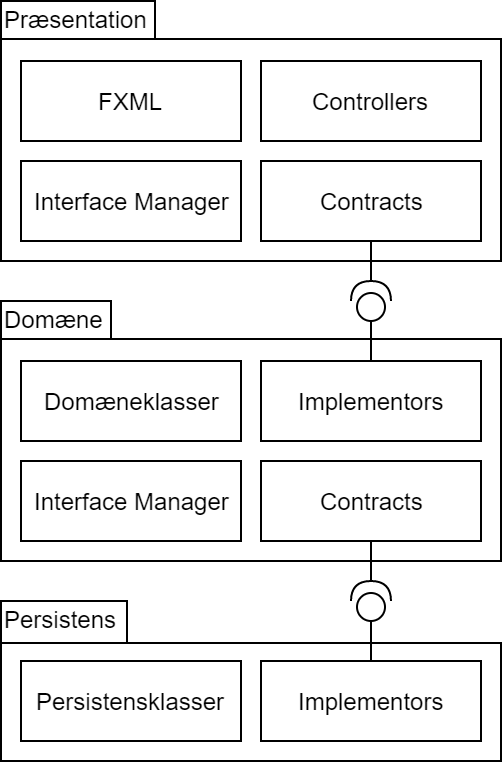

The diagram above was exported from draw.io. Its source (the exported page's mxGraphModel, read from the mxfile embedded in the PNG):
<mxGraphModel dx="1298" dy="961" grid="1" gridSize="10" guides="1" tooltips="1" connect="1" arrows="1" fold="1" page="1" pageScale="1" pageWidth="850" pageHeight="1100" math="0" shadow="0">
  <root>
    <mxCell id="0" />
    <mxCell id="1" parent="0" />
    <mxCell id="k440Jo7V5pRX7jVAVgcq-1" value="" style="shape=folder;fontStyle=1;spacingTop=10;tabWidth=77;tabHeight=19;tabPosition=left;html=1;" parent="1" vertex="1">
      <mxGeometry width="250" height="130" as="geometry" />
    </mxCell>
    <mxCell id="k440Jo7V5pRX7jVAVgcq-2" value="Præsentation" style="text;html=1;resizable=0;points=[];autosize=1;align=left;verticalAlign=top;spacingTop=-4;" parent="1" vertex="1">
      <mxGeometry width="90" height="20" as="geometry" />
    </mxCell>
    <mxCell id="k440Jo7V5pRX7jVAVgcq-3" value="Interface Manager" style="html=1;" parent="1" vertex="1">
      <mxGeometry x="10" y="80" width="110" height="40" as="geometry" />
    </mxCell>
    <mxCell id="k440Jo7V5pRX7jVAVgcq-22" style="edgeStyle=orthogonalEdgeStyle;rounded=0;orthogonalLoop=1;jettySize=auto;html=1;exitX=0.5;exitY=1;exitDx=0;exitDy=0;entryX=1;entryY=0.5;entryDx=0;entryDy=0;entryPerimeter=0;endArrow=none;endFill=0;" parent="1" source="k440Jo7V5pRX7jVAVgcq-4" target="k440Jo7V5pRX7jVAVgcq-21" edge="1">
      <mxGeometry relative="1" as="geometry" />
    </mxCell>
    <mxCell id="k440Jo7V5pRX7jVAVgcq-4" value="Contracts" style="html=1;" parent="1" vertex="1">
      <mxGeometry x="130" y="80" width="110" height="40" as="geometry" />
    </mxCell>
    <mxCell id="k440Jo7V5pRX7jVAVgcq-5" value="Controllers" style="html=1;" parent="1" vertex="1">
      <mxGeometry x="130" y="30" width="110" height="40" as="geometry" />
    </mxCell>
    <mxCell id="k440Jo7V5pRX7jVAVgcq-6" value="FXML" style="html=1;" parent="1" vertex="1">
      <mxGeometry x="10" y="30" width="110" height="40" as="geometry" />
    </mxCell>
    <mxCell id="k440Jo7V5pRX7jVAVgcq-7" value="" style="shape=folder;fontStyle=1;spacingTop=10;tabWidth=55;tabHeight=19;tabPosition=left;html=1;" parent="1" vertex="1">
      <mxGeometry y="150" width="250" height="130" as="geometry" />
    </mxCell>
    <mxCell id="k440Jo7V5pRX7jVAVgcq-8" value="Domæne" style="text;html=1;resizable=0;points=[];autosize=1;align=left;verticalAlign=top;spacingTop=-4;" parent="1" vertex="1">
      <mxGeometry y="150" width="60" height="20" as="geometry" />
    </mxCell>
    <mxCell id="k440Jo7V5pRX7jVAVgcq-9" value="Interface Manager" style="html=1;" parent="1" vertex="1">
      <mxGeometry x="10" y="230" width="110" height="40" as="geometry" />
    </mxCell>
    <mxCell id="k440Jo7V5pRX7jVAVgcq-25" style="edgeStyle=orthogonalEdgeStyle;rounded=0;orthogonalLoop=1;jettySize=auto;html=1;exitX=0.5;exitY=1;exitDx=0;exitDy=0;entryX=1;entryY=0.5;entryDx=0;entryDy=0;entryPerimeter=0;endArrow=none;endFill=0;" parent="1" source="k440Jo7V5pRX7jVAVgcq-10" target="k440Jo7V5pRX7jVAVgcq-24" edge="1">
      <mxGeometry relative="1" as="geometry" />
    </mxCell>
    <mxCell id="k440Jo7V5pRX7jVAVgcq-10" value="Contracts&lt;br&gt;" style="html=1;" parent="1" vertex="1">
      <mxGeometry x="130" y="230" width="110" height="40" as="geometry" />
    </mxCell>
    <mxCell id="k440Jo7V5pRX7jVAVgcq-11" value="Implementors" style="html=1;" parent="1" vertex="1">
      <mxGeometry x="130" y="180" width="110" height="40" as="geometry" />
    </mxCell>
    <mxCell id="k440Jo7V5pRX7jVAVgcq-12" value="Domæneklasser" style="html=1;" parent="1" vertex="1">
      <mxGeometry x="10" y="180" width="110" height="40" as="geometry" />
    </mxCell>
    <mxCell id="k440Jo7V5pRX7jVAVgcq-13" value="" style="shape=folder;fontStyle=1;spacingTop=10;tabWidth=63;tabHeight=21;tabPosition=left;html=1;" parent="1" vertex="1">
      <mxGeometry y="300" width="250" height="80" as="geometry" />
    </mxCell>
    <mxCell id="k440Jo7V5pRX7jVAVgcq-26" style="edgeStyle=orthogonalEdgeStyle;rounded=0;orthogonalLoop=1;jettySize=auto;html=1;exitX=0.5;exitY=0;exitDx=0;exitDy=0;entryX=0;entryY=0.5;entryDx=0;entryDy=0;entryPerimeter=0;endArrow=none;endFill=0;" parent="1" source="k440Jo7V5pRX7jVAVgcq-14" target="k440Jo7V5pRX7jVAVgcq-24" edge="1">
      <mxGeometry relative="1" as="geometry" />
    </mxCell>
    <mxCell id="k440Jo7V5pRX7jVAVgcq-14" value="Implementors" style="html=1;" parent="1" vertex="1">
      <mxGeometry x="130" y="330" width="110" height="40" as="geometry" />
    </mxCell>
    <mxCell id="k440Jo7V5pRX7jVAVgcq-15" value="Persistensklasser" style="html=1;" parent="1" vertex="1">
      <mxGeometry x="10" y="330" width="110" height="40" as="geometry" />
    </mxCell>
    <mxCell id="k440Jo7V5pRX7jVAVgcq-16" value="Persistens" style="text;html=1;resizable=0;points=[];autosize=1;align=left;verticalAlign=top;spacingTop=-4;" parent="1" vertex="1">
      <mxGeometry y="300" width="70" height="20" as="geometry" />
    </mxCell>
    <mxCell id="k440Jo7V5pRX7jVAVgcq-23" style="edgeStyle=orthogonalEdgeStyle;rounded=0;orthogonalLoop=1;jettySize=auto;html=1;exitX=0;exitY=0.5;exitDx=0;exitDy=0;exitPerimeter=0;entryX=0.5;entryY=0;entryDx=0;entryDy=0;endArrow=none;endFill=0;" parent="1" source="k440Jo7V5pRX7jVAVgcq-21" target="k440Jo7V5pRX7jVAVgcq-11" edge="1">
      <mxGeometry relative="1" as="geometry" />
    </mxCell>
    <mxCell id="k440Jo7V5pRX7jVAVgcq-21" value="" style="shape=providedRequiredInterface;html=1;verticalLabelPosition=bottom;rotation=-90;" parent="1" vertex="1">
      <mxGeometry x="175" y="140" width="20" height="20" as="geometry" />
    </mxCell>
    <mxCell id="k440Jo7V5pRX7jVAVgcq-24" value="" style="shape=providedRequiredInterface;html=1;verticalLabelPosition=bottom;rotation=-90;" parent="1" vertex="1">
      <mxGeometry x="175" y="290" width="20" height="20" as="geometry" />
    </mxCell>
  </root>
</mxGraphModel>